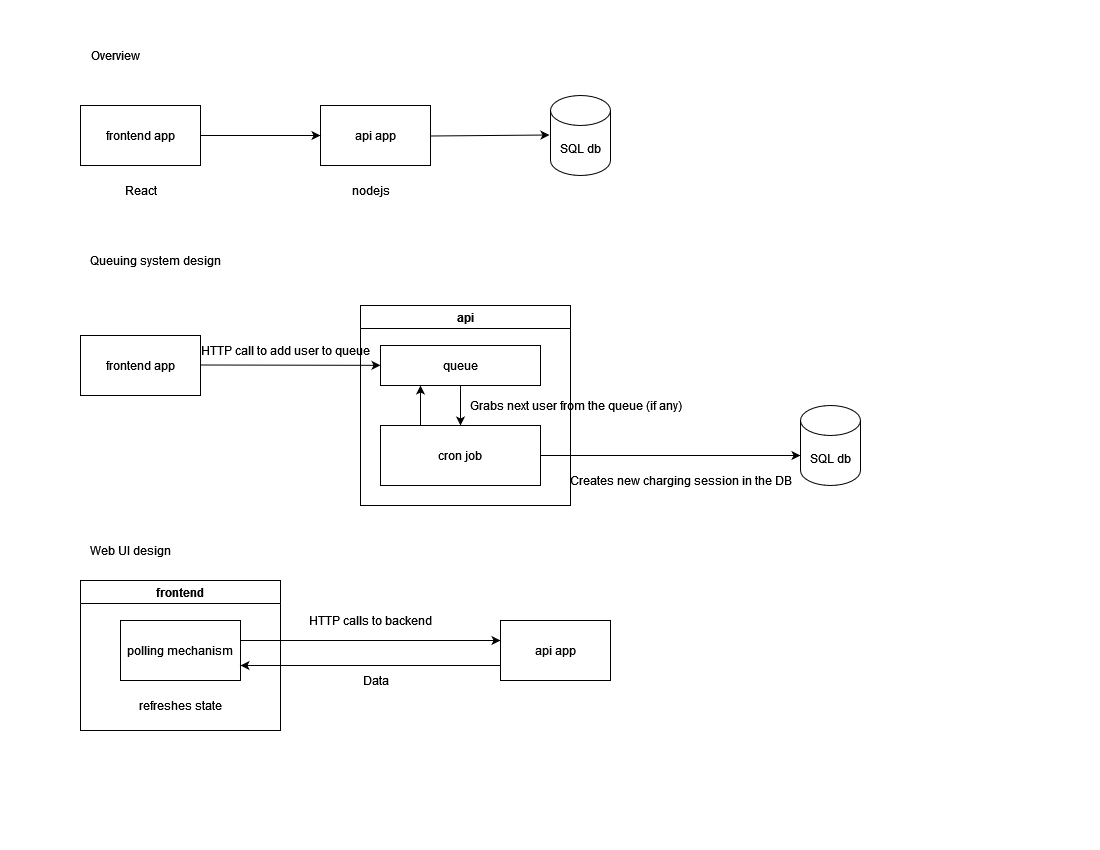

The diagram above was exported from draw.io. Its source (the exported page's mxGraphModel, read from the mxfile embedded in the PNG):
<mxGraphModel dx="2074" dy="1124" grid="1" gridSize="10" guides="1" tooltips="1" connect="1" arrows="1" fold="1" page="1" pageScale="1" pageWidth="1100" pageHeight="850" math="0" shadow="0">
  <root>
    <mxCell id="0" />
    <mxCell id="1" parent="0" />
    <mxCell id="5x-Qkrj5ZWFJRmW6eXfV-1" value="SQL db" style="shape=cylinder3;whiteSpace=wrap;html=1;boundedLbl=1;backgroundOutline=1;size=15;" vertex="1" parent="1">
      <mxGeometry x="550" y="95" width="60" height="80" as="geometry" />
    </mxCell>
    <mxCell id="5x-Qkrj5ZWFJRmW6eXfV-2" value="frontend app" style="rounded=0;whiteSpace=wrap;html=1;" vertex="1" parent="1">
      <mxGeometry x="80" y="105" width="120" height="60" as="geometry" />
    </mxCell>
    <mxCell id="5x-Qkrj5ZWFJRmW6eXfV-4" value="api app" style="rounded=0;whiteSpace=wrap;html=1;" vertex="1" parent="1">
      <mxGeometry x="320" y="105" width="110" height="60" as="geometry" />
    </mxCell>
    <mxCell id="5x-Qkrj5ZWFJRmW6eXfV-5" value="" style="endArrow=classic;html=1;rounded=0;entryX=0;entryY=0.5;entryDx=0;entryDy=0;exitX=1;exitY=0.5;exitDx=0;exitDy=0;" edge="1" parent="1" source="5x-Qkrj5ZWFJRmW6eXfV-2" target="5x-Qkrj5ZWFJRmW6eXfV-4">
      <mxGeometry width="50" height="50" relative="1" as="geometry">
        <mxPoint x="200" y="125" as="sourcePoint" />
        <mxPoint x="270" y="125" as="targetPoint" />
      </mxGeometry>
    </mxCell>
    <mxCell id="5x-Qkrj5ZWFJRmW6eXfV-7" value="" style="endArrow=classic;html=1;rounded=0;entryX=-0.003;entryY=0.43;entryDx=0;entryDy=0;entryPerimeter=0;" edge="1" parent="1">
      <mxGeometry width="50" height="50" relative="1" as="geometry">
        <mxPoint x="430" y="135.5" as="sourcePoint" />
        <mxPoint x="549" y="134.5" as="targetPoint" />
      </mxGeometry>
    </mxCell>
    <mxCell id="5x-Qkrj5ZWFJRmW6eXfV-8" value="React" style="text;html=1;align=center;verticalAlign=middle;resizable=0;points=[];autosize=1;strokeColor=none;fillColor=none;" vertex="1" parent="1">
      <mxGeometry x="115" y="175" width="50" height="30" as="geometry" />
    </mxCell>
    <mxCell id="5x-Qkrj5ZWFJRmW6eXfV-9" value="nodejs" style="text;html=1;align=center;verticalAlign=middle;resizable=0;points=[];autosize=1;strokeColor=none;fillColor=none;" vertex="1" parent="1">
      <mxGeometry x="340" y="175" width="60" height="30" as="geometry" />
    </mxCell>
    <mxCell id="5x-Qkrj5ZWFJRmW6eXfV-11" value="frontend" style="swimlane;whiteSpace=wrap;html=1;" vertex="1" parent="1">
      <mxGeometry x="80" y="580" width="200" height="150" as="geometry" />
    </mxCell>
    <mxCell id="5x-Qkrj5ZWFJRmW6eXfV-13" value="polling mechanism" style="whiteSpace=wrap;html=1;" vertex="1" parent="5x-Qkrj5ZWFJRmW6eXfV-11">
      <mxGeometry x="40" y="40" width="120" height="60" as="geometry" />
    </mxCell>
    <mxCell id="5x-Qkrj5ZWFJRmW6eXfV-19" value="refreshes state" style="text;html=1;align=center;verticalAlign=middle;resizable=0;points=[];autosize=1;strokeColor=none;fillColor=none;" vertex="1" parent="5x-Qkrj5ZWFJRmW6eXfV-11">
      <mxGeometry x="50" y="110" width="100" height="30" as="geometry" />
    </mxCell>
    <mxCell id="5x-Qkrj5ZWFJRmW6eXfV-14" value="" style="edgeStyle=none;orthogonalLoop=1;jettySize=auto;html=1;rounded=0;" edge="1" parent="1">
      <mxGeometry width="100" relative="1" as="geometry">
        <mxPoint x="240" y="640" as="sourcePoint" />
        <mxPoint x="500" y="640" as="targetPoint" />
        <Array as="points" />
      </mxGeometry>
    </mxCell>
    <mxCell id="5x-Qkrj5ZWFJRmW6eXfV-15" value="HTTP calls to backend" style="text;html=1;align=center;verticalAlign=middle;resizable=0;points=[];autosize=1;strokeColor=none;fillColor=none;" vertex="1" parent="1">
      <mxGeometry x="300" y="605" width="140" height="30" as="geometry" />
    </mxCell>
    <mxCell id="5x-Qkrj5ZWFJRmW6eXfV-16" value="api app" style="rounded=0;whiteSpace=wrap;html=1;" vertex="1" parent="1">
      <mxGeometry x="500" y="620" width="110" height="60" as="geometry" />
    </mxCell>
    <mxCell id="5x-Qkrj5ZWFJRmW6eXfV-17" value="" style="edgeStyle=none;orthogonalLoop=1;jettySize=auto;html=1;rounded=0;exitX=0;exitY=0.75;exitDx=0;exitDy=0;entryX=1;entryY=0.75;entryDx=0;entryDy=0;" edge="1" parent="1" source="5x-Qkrj5ZWFJRmW6eXfV-16" target="5x-Qkrj5ZWFJRmW6eXfV-13">
      <mxGeometry width="100" relative="1" as="geometry">
        <mxPoint x="400" y="690" as="sourcePoint" />
        <mxPoint x="330" y="690" as="targetPoint" />
        <Array as="points" />
      </mxGeometry>
    </mxCell>
    <mxCell id="5x-Qkrj5ZWFJRmW6eXfV-18" value="Data" style="text;html=1;align=center;verticalAlign=middle;resizable=0;points=[];autosize=1;strokeColor=none;fillColor=none;" vertex="1" parent="1">
      <mxGeometry x="350" y="665" width="50" height="30" as="geometry" />
    </mxCell>
    <mxCell id="5x-Qkrj5ZWFJRmW6eXfV-21" value="api" style="swimlane;whiteSpace=wrap;html=1;" vertex="1" parent="1">
      <mxGeometry x="360" y="305" width="210" height="200" as="geometry" />
    </mxCell>
    <mxCell id="5x-Qkrj5ZWFJRmW6eXfV-22" value="queue" style="whiteSpace=wrap;html=1;" vertex="1" parent="5x-Qkrj5ZWFJRmW6eXfV-21">
      <mxGeometry x="20" y="40" width="160" height="40" as="geometry" />
    </mxCell>
    <mxCell id="5x-Qkrj5ZWFJRmW6eXfV-23" value="cron job" style="whiteSpace=wrap;html=1;" vertex="1" parent="5x-Qkrj5ZWFJRmW6eXfV-21">
      <mxGeometry x="20" y="120" width="160" height="60" as="geometry" />
    </mxCell>
    <mxCell id="5x-Qkrj5ZWFJRmW6eXfV-25" value="" style="edgeStyle=none;orthogonalLoop=1;jettySize=auto;html=1;rounded=0;entryX=0.25;entryY=1;entryDx=0;entryDy=0;exitX=0.25;exitY=0;exitDx=0;exitDy=0;" edge="1" parent="5x-Qkrj5ZWFJRmW6eXfV-21" source="5x-Qkrj5ZWFJRmW6eXfV-23" target="5x-Qkrj5ZWFJRmW6eXfV-22">
      <mxGeometry width="100" relative="1" as="geometry">
        <mxPoint x="90" y="120" as="sourcePoint" />
        <mxPoint x="190" y="120" as="targetPoint" />
        <Array as="points" />
      </mxGeometry>
    </mxCell>
    <mxCell id="5x-Qkrj5ZWFJRmW6eXfV-26" value="Grabs next user from the queue (if any)" style="text;html=1;align=center;verticalAlign=middle;resizable=0;points=[];autosize=1;strokeColor=none;fillColor=none;" vertex="1" parent="5x-Qkrj5ZWFJRmW6eXfV-21">
      <mxGeometry x="100" y="85" width="230" height="30" as="geometry" />
    </mxCell>
    <mxCell id="5x-Qkrj5ZWFJRmW6eXfV-29" value="" style="edgeStyle=none;orthogonalLoop=1;jettySize=auto;html=1;rounded=0;entryX=0.5;entryY=0;entryDx=0;entryDy=0;exitX=0.5;exitY=1;exitDx=0;exitDy=0;" edge="1" parent="5x-Qkrj5ZWFJRmW6eXfV-21" source="5x-Qkrj5ZWFJRmW6eXfV-22" target="5x-Qkrj5ZWFJRmW6eXfV-23">
      <mxGeometry width="100" relative="1" as="geometry">
        <mxPoint x="70" y="130" as="sourcePoint" />
        <mxPoint x="70" y="90" as="targetPoint" />
        <Array as="points" />
      </mxGeometry>
    </mxCell>
    <mxCell id="5x-Qkrj5ZWFJRmW6eXfV-24" value="SQL db" style="shape=cylinder3;whiteSpace=wrap;html=1;boundedLbl=1;backgroundOutline=1;size=15;" vertex="1" parent="1">
      <mxGeometry x="800" y="405" width="60" height="80" as="geometry" />
    </mxCell>
    <mxCell id="5x-Qkrj5ZWFJRmW6eXfV-27" value="" style="edgeStyle=none;orthogonalLoop=1;jettySize=auto;html=1;rounded=0;" edge="1" parent="1">
      <mxGeometry width="100" relative="1" as="geometry">
        <mxPoint x="540" y="455" as="sourcePoint" />
        <mxPoint x="800" y="455" as="targetPoint" />
        <Array as="points" />
      </mxGeometry>
    </mxCell>
    <mxCell id="5x-Qkrj5ZWFJRmW6eXfV-28" value="Creates new charging session in the DB" style="text;html=1;align=center;verticalAlign=middle;resizable=0;points=[];autosize=1;strokeColor=none;fillColor=none;" vertex="1" parent="1">
      <mxGeometry x="560" y="465" width="240" height="30" as="geometry" />
    </mxCell>
    <mxCell id="5x-Qkrj5ZWFJRmW6eXfV-30" value="Overview" style="text;html=1;align=center;verticalAlign=middle;resizable=0;points=[];autosize=1;strokeColor=none;fillColor=none;" vertex="1" parent="1">
      <mxGeometry x="80" y="40" width="70" height="30" as="geometry" />
    </mxCell>
    <mxCell id="5x-Qkrj5ZWFJRmW6eXfV-34" value="frontend app" style="rounded=0;whiteSpace=wrap;html=1;" vertex="1" parent="1">
      <mxGeometry x="80" y="335" width="120" height="60" as="geometry" />
    </mxCell>
    <mxCell id="5x-Qkrj5ZWFJRmW6eXfV-35" value="" style="endArrow=classic;html=1;rounded=0;exitX=1;exitY=0.5;exitDx=0;exitDy=0;" edge="1" parent="1" target="5x-Qkrj5ZWFJRmW6eXfV-22">
      <mxGeometry width="50" height="50" relative="1" as="geometry">
        <mxPoint x="200" y="364.5" as="sourcePoint" />
        <mxPoint x="320" y="364.5" as="targetPoint" />
      </mxGeometry>
    </mxCell>
    <mxCell id="5x-Qkrj5ZWFJRmW6eXfV-36" value="HTTP call to add user to queue" style="text;html=1;align=center;verticalAlign=middle;resizable=0;points=[];autosize=1;strokeColor=none;fillColor=none;" vertex="1" parent="1">
      <mxGeometry x="190" y="335" width="190" height="30" as="geometry" />
    </mxCell>
    <mxCell id="5x-Qkrj5ZWFJRmW6eXfV-37" value="Queuing system design" style="text;html=1;align=center;verticalAlign=middle;resizable=0;points=[];autosize=1;strokeColor=none;fillColor=none;" vertex="1" parent="1">
      <mxGeometry x="80" y="245" width="150" height="30" as="geometry" />
    </mxCell>
    <mxCell id="5x-Qkrj5ZWFJRmW6eXfV-38" value="Web UI design" style="text;html=1;align=center;verticalAlign=middle;resizable=0;points=[];autosize=1;strokeColor=none;fillColor=none;" vertex="1" parent="1">
      <mxGeometry x="80" y="535" width="100" height="30" as="geometry" />
    </mxCell>
  </root>
</mxGraphModel>